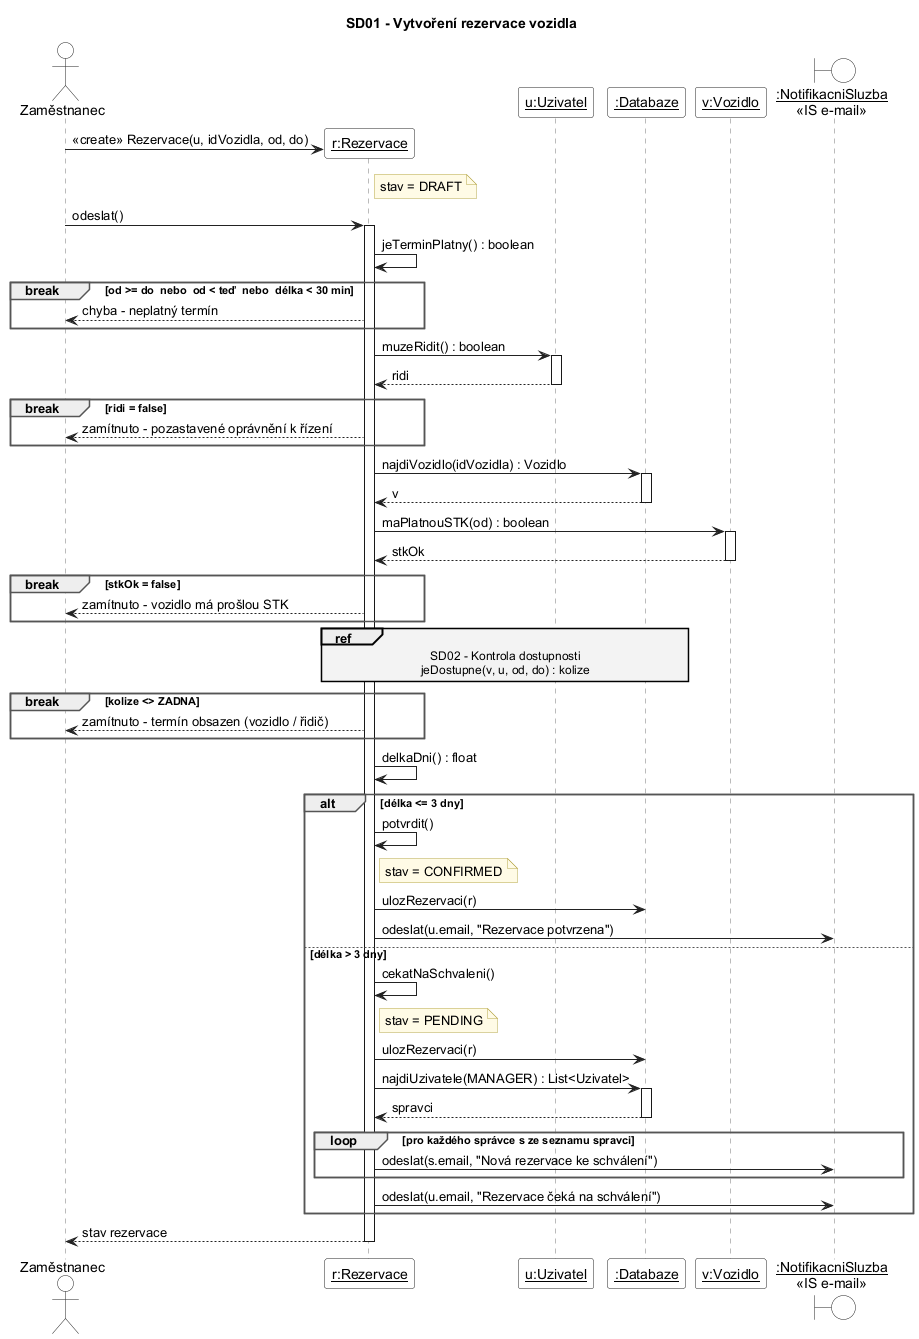

The diagram above was rendered by PlantUML. Its source (embedded in the PNG):
@startuml SD01_VytvoreniRezervace
' ============================================================
' SD01 - Vytvoření rezervace (hlavní sekvenční diagram)
' Use case: Rezervace / Správa rezervací - „Vytvořit rezervaci“
' Třídy: Rezervace, Uzivatel, Vozidlo, Databaze, NotifikacniSluzba
' Pravidla (walking_skeleton.py, app.js):
'   - řidič musí mít oprávnění k řízení (canDrive)
'   - vozidlo musí mít platnou STK
'   - termín: od < do, ne v minulosti, min. 30 minut
'   - potvrzené rezervace se nesmí překrývat (SD02)
'   - <= 3 dny -> CONFIRMED, > 3 dny -> PENDING (schvaluje správce)
' ============================================================
skinparam defaultFontName Arial
skinparam shadowing false
skinparam ArrowColor #222222
skinparam SequenceLifeLineBorderColor #777777
skinparam ParticipantBackgroundColor #FFFFFF
skinparam ParticipantBorderColor #222222
skinparam ActorBackgroundColor #FFFFFF
skinparam ActorBorderColor #222222
skinparam BoundaryBackgroundColor #FFFFFF
skinparam BoundaryBorderColor #222222
skinparam DatabaseBackgroundColor #FFFFFF
skinparam DatabaseBorderColor #222222
skinparam SequenceGroupBorderColor #555555
skinparam SequenceGroupHeaderFontStyle bold
skinparam SequenceReferenceBackgroundColor #F3F3F3
skinparam NoteBackgroundColor #FFFBE6
skinparam NoteBorderColor #B5A642

title SD01 - Vytvoření rezervace vozidla

actor "Zaměstnanec" as Z
participant "__r:Rezervace__" as R
participant "__u:Uzivatel__" as U
participant "__:Databaze__" as DB
participant "__v:Vozidlo__" as V
boundary "__:NotifikacniSluzba__\n«IS e-mail»" as NS

Z -> R ** : «create» Rezervace(u, idVozidla, od, do)
note right of R : stav = DRAFT
Z -> R : odeslat()
activate R

R -> R : jeTerminPlatny() : boolean
break od >= do  nebo  od < teď  nebo  délka < 30 min
  R --> Z : chyba - neplatný termín
end

R -> U : muzeRidit() : boolean
activate U
U --> R : ridi
deactivate U
break ridi = false
  R --> Z : zamítnuto - pozastavené oprávnění k řízení
end

R -> DB : najdiVozidlo(idVozidla) : Vozidlo
activate DB
DB --> R : v
deactivate DB

R -> V : maPlatnouSTK(od) : boolean
activate V
V --> R : stkOk
deactivate V
break stkOk = false
  R --> Z : zamítnuto - vozidlo má prošlou STK
end

ref over R, DB : SD02 - Kontrola dostupnosti\njeDostupne(v, u, od, do) : kolize
break kolize <> ZADNA
  R --> Z : zamítnuto - termín obsazen (vozidlo / řidič)
end

R -> R : delkaDni() : float

alt délka <= 3 dny
  R -> R : potvrdit()
  note right of R : stav = CONFIRMED
  R -> DB : ulozRezervaci(r)
  R -> NS : odeslat(u.email, "Rezervace potvrzena")
else délka > 3 dny
  R -> R : cekatNaSchvaleni()
  note right of R : stav = PENDING
  R -> DB : ulozRezervaci(r)
  R -> DB : najdiUzivatele(MANAGER) : List<Uzivatel>
  activate DB
  DB --> R : spravci
  deactivate DB
  loop pro každého správce s ze seznamu spravci
    R -> NS : odeslat(s.email, "Nová rezervace ke schválení")
  end
  R -> NS : odeslat(u.email, "Rezervace čeká na schválení")
end

R --> Z : stav rezervace
deactivate R

@enduml